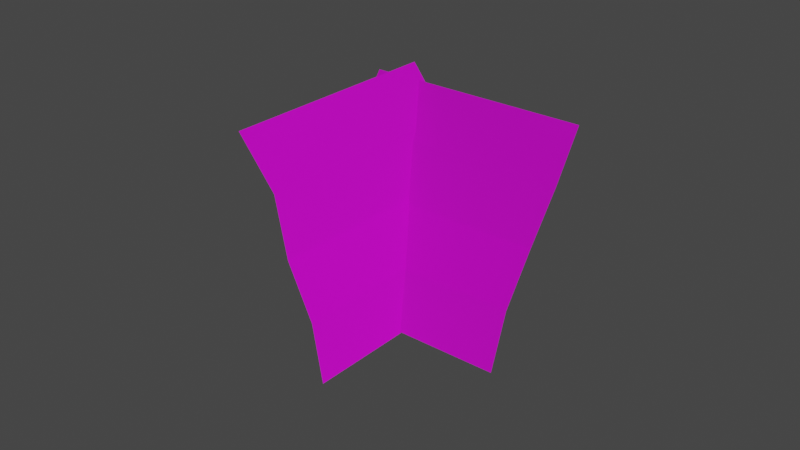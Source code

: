# Source: Grass.blend  (saved by Blender 2.83.19; exported with 4.5.12 LTS)
import bpy
from mathutils import Matrix  # noqa: F401  (used for matrix-valued properties, if any)

bpy.ops.wm.read_factory_settings(use_empty=True)
scene = bpy.context.scene
scene.name = 'Scene'

# ---- collections
col_collection = bpy.data.collections.new('Collection'); scene.collection.children.link(col_collection)

# ---- images (referenced by path relative to the original .blend; pixels are not part of the script)
import os
ASSET_DIR = os.environ.get("B2B_ASSET_DIR", "")  # directory of the original .blend (textures are referenced by path, not embedded)
HERE = os.path.dirname(os.path.abspath(__file__))  # packed textures are extracted next to this script under _unpacked/

def load_image(name, relpath, width, height, colorspace="sRGB"):
    """Load a texture the original file referenced (path relative to the .blend, or extracted next to this script)."""
    p = next((c for c in (os.path.join(HERE, relpath), os.path.join(ASSET_DIR, relpath)) if relpath and os.path.exists(c)), "")
    if p:
        img = bpy.data.images.load(p, check_existing=True)
        img.name = name
    else:  # same state as the original file: an image datablock whose file is absent (Cycles renders it pink)
        img = bpy.data.images.new(name, width, height)
        img.source = "FILE"
        img.filepath = "//" + (relpath or name)
    img.colorspace_settings.name = colorspace
    return img
img_untitled_artwork__77__png = load_image('Untitled_Artwork (77).png', 'Untitled_Artwork (77).png', 1024, 1024, 'sRGB')

# ---- materials (node trees are filled in below, after node groups)
mat_material = bpy.data.materials.new('Material')
mat_material.use_transparent_shadow = False

# ---- material node trees
mat_material.use_nodes = True; mat_material.node_tree.nodes.clear()
_N = mat_material.node_tree.nodes; _L = mat_material.node_tree.links
n0 = _N.new('ShaderNodeBsdfPrincipled'); n0.name = 'Principled BSDF'; n0.location = (10, 300)
n0.distribution = 'GGX'
n0.subsurface_method = 'BURLEY'
n0.inputs[3].default_value = 1.45
n0.inputs[27].default_value = (0.0, 0.0, 0.0, 1.0)
n0.inputs[28].default_value = 1.0
n1 = _N.new('ShaderNodeOutputMaterial'); n1.name = 'Material Output'; n1.location = (300, 300)
n2 = _N.new('ShaderNodeTexImage'); n2.name = 'Image Texture'; n2.location = (-397, 268)
n2.image = img_untitled_artwork__77__png
_L.new(n0.outputs[0], n1.inputs[0])
_L.new(n2.outputs[0], n0.inputs[0])
_L.new(n2.outputs[1], n0.inputs[4])
n1.is_active_output = True

# ---- world
world_world = bpy.data.worlds.new('World'); scene.world = world_world
world_world.use_nodes = True; world_world.node_tree.nodes.clear()
_N = world_world.node_tree.nodes; _L = world_world.node_tree.links
n0 = _N.new('ShaderNodeOutputWorld'); n0.name = 'World Output'; n0.location = (300, 300)
n1 = _N.new('ShaderNodeBackground'); n1.name = 'Background'; n1.location = (10, 300)
n1.inputs[0].default_value = (0.05088, 0.05088, 0.05088, 1.0)
_L.new(n1.outputs[0], n0.inputs[0])
n0.is_active_output = True
world_world.color = (0.05088, 0.05088, 0.05088)
world_world.use_sun_shadow = False
world_world.sun_shadow_jitter_overblur = 0.0

# ---- meshes
me_plane = bpy.data.meshes.new('Plane')
me_plane.from_pydata([(-1.0, -1.0, 0.1351), (1.0, -1.0, 0.0), (-1.0, 1.0, 0.1351), (1.0, 1.0, 0.0), (-0.5, -1.045, -1.988e-09), (0.0, -1.0, 0.0), (0.5, -1.0, -0.06878), (0.5, 1.0, -0.06878), (0.0, 1.0, 0.0), (-0.5, 0.9545, -1.988e-09), (-1.139, 0.6515, 0.1175), (0.5122, -0.09896, 0.9707), (-0.2212, 0.6515, -1.659), (1.43, -0.09896, -0.8061), (-0.7752, 0.3676, 0.3567), (-0.3322, 0.2121, 0.5345), (0.07098, -0.008799, 0.7428), (0.989, -0.0088, -1.034), (0.5858, 0.2121, -1.242), (0.1428, 0.3676, -1.42)], [], [(6, 7, 3, 1), (0, 2, 9, 4), (4, 9, 8, 5), (5, 8, 7, 6), (16, 17, 13, 11), (10, 12, 19, 14), (14, 19, 18, 15), (15, 18, 17, 16)])
me_plane.polygons.foreach_set('use_smooth', [True] * 8)
_uv = me_plane.uv_layers.new(name='UVMap')
_uv.uv.foreach_set('vector', [1.0, 0.25, 0.0, 0.25, 0.0, 0.0, 1.0, 0.0, 1.0, 1.0, 0.0, 1.0, 0.0, 0.75, 1.0, 0.75, 1.0, 0.75, 0.0, 0.75, 0.0, 0.5, 1.0, 0.5, 1.0, 0.5, 0.0, 0.5, 0.0, 0.25, 1.0, 0.25, 1.0, 0.25, 0.0, 0.25, 0.0, 0.0, 1.0, 0.0, 1.0, 1.0, 0.0, 1.0, 0.0, 0.75, 1.0, 0.75, 1.0, 0.75, 0.0, 0.75, 0.0, 0.5, 1.0, 0.5, 1.0, 0.5, 0.0, 0.5, 0.0, 0.25, 1.0, 0.25])
_ca = me_plane.color_attributes.new('Col', 'BYTE_COLOR', 'CORNER')
_ca.data.foreach_set('color', [0.05286, 0.05286, 0.05286, 1.0, 0.07227, 0.07227, 0.07227, 1.0, 0.0, 0.0, 0.0, 1.0, 0.0, 0.0, 0.0, 1.0, 1.0, 1.0, 1.0, 1.0, 1.0, 1.0, 1.0, 1.0, 0.4508, 0.4508, 0.4508, 1.0, 0.4452, 0.4452, 0.4452, 1.0, 0.4452, 0.4452, 0.4452, 1.0, 0.4508, 0.4508, 0.4508, 1.0, 0.1779, 0.1779, 0.1779, 1.0, 0.1779, 0.1779, 0.1779, 1.0, 0.1779, 0.1779, 0.1779, 1.0, 0.1779, 0.1779, 0.1779, 1.0, 0.07227, 0.07227, 0.07227, 1.0, 0.05286, 0.05286, 0.05286, 1.0, 0.05286, 0.05286, 0.05286, 1.0, 0.07227, 0.07227, 0.07227, 1.0, 0.0, 0.0, 0.0, 1.0, 0.0, 0.0, 0.0, 1.0, 1.0, 1.0, 1.0, 1.0, 1.0, 1.0, 1.0, 1.0, 0.4508, 0.4508, 0.4508, 1.0, 0.4452, 0.4452, 0.4452, 1.0, 0.4452, 0.4452, 0.4452, 1.0, 0.4508, 0.4508, 0.4508, 1.0, 0.1779, 0.1779, 0.1779, 1.0, 0.1779, 0.1779, 0.1779, 1.0, 0.1779, 0.1779, 0.1779, 1.0, 0.1779, 0.1779, 0.1779, 1.0, 0.07227, 0.07227, 0.07227, 1.0, 0.05286, 0.05286, 0.05286, 1.0])
me_plane.materials.append(mat_material)
me_plane.use_remesh_fix_poles = True
me_plane.use_remesh_preserve_attributes = False
me_plane.use_mirror_vertex_groups = False
me_plane.update()
me_plane.normals_split_custom_set([tuple(v) for v in zip(*[iter([-0.9767, 0.0, -0.2148, -0.9767, 8.538e-08, -0.2148, -0.9767, 4.357e-08, -0.2147, -0.9767, 0.0, -0.2147, -0.9767, 9.054e-06, -0.2147, -0.9767, 2.227e-05, -0.2147, -0.9767, -7.445e-05, -0.2148, -0.9767, -4.032e-05, -0.2148, -0.9767, -4.032e-05, -0.2148, -0.9767, -7.445e-05, -0.2148, -0.9767, -0.0003321, -0.2147, -0.9767, -4.736e-05, -0.2147, -0.9767, -4.736e-05, -0.2147, -0.9767, -0.0003321, -0.2147, -0.9767, 8.538e-08, -0.2148, -0.9767, 0.0, -0.2148, -0.884, 0.09969, -0.4567, -0.884, 0.09969, -0.4567, -0.884, 0.09971, -0.4567, -0.884, 0.09971, -0.4567, -0.884, 0.09971, -0.4567, -0.884, 0.09971, -0.4568, -0.884, 0.09968, -0.4567, -0.884, 0.09969, -0.4567, -0.884, 0.09969, -0.4567, -0.884, 0.09968, -0.4567, -0.8841, 0.09975, -0.4564, -0.884, 0.09975, -0.4567, -0.884, 0.09975, -0.4567, -0.8841, 0.09975, -0.4564, -0.884, 0.09969, -0.4567, -0.884, 0.09969, -0.4567])] * 3)])

# ---- objects
ob_plane = bpy.data.objects.new('Plane', me_plane)
ob_empty = bpy.data.objects.new('Empty', None)

# ---- transforms, parenting, visibility, modifiers, constraints
ob_plane.location = (0.0, 0.3727, 0.9181)
ob_plane.rotation_euler = (-3.142, 1.094, -1.571)
ob_plane.lineart.crease_threshold = 0.0
ob_empty.location = (0.0, -0.5292, 3.407)
ob_empty.lineart.crease_threshold = 0.0

# ---- collection membership
col_collection.objects.link(ob_plane)
col_collection.objects.link(ob_empty)

# ---- scene / render settings (as saved in the file)
scene.frame_start = 1; scene.frame_end = 250; scene.frame_set(1)
scene.render.engine = 'BLENDER_EEVEE_NEXT'
scene.cycles.use_denoising = False
scene.cycles.samples = 128
scene.cycles.sampling_pattern = 'TABULATED_SOBOL'
scene.cycles.use_adaptive_sampling = False
scene.cycles.use_light_tree = False
scene.view_settings.view_transform = 'Filmic'
bpy.context.view_layer.update()

# ---- added for rendering (the .blend has no active camera and no usable light): camera, sun
cam_auto = bpy.data.cameras.new('AutoCamera')
cam_auto.lens = 50.0
cam_auto.sensor_width = 36.0
cam_auto.clip_end = 1000.0
ob_auto_camera = bpy.data.objects.new('AutoCamera', cam_auto)
scene.collection.objects.link(ob_auto_camera)
ob_auto_camera.location = (4.98168, -5.95074, 4.91403)
ob_auto_camera.rotation_euler = (1.09748, -7.21219e-08, 0.694738)
scene.camera = ob_auto_camera
light_auto_sun = bpy.data.lights.new('AutoSun', 'SUN')
light_auto_sun.energy = 3.0
light_auto_sun.angle = 0.0523599
ob_auto_sun = bpy.data.objects.new('AutoSun', light_auto_sun)
scene.collection.objects.link(ob_auto_sun)
ob_auto_sun.rotation_euler = (0.872665, 0.174533, 0.523599)
bpy.context.view_layer.update()
